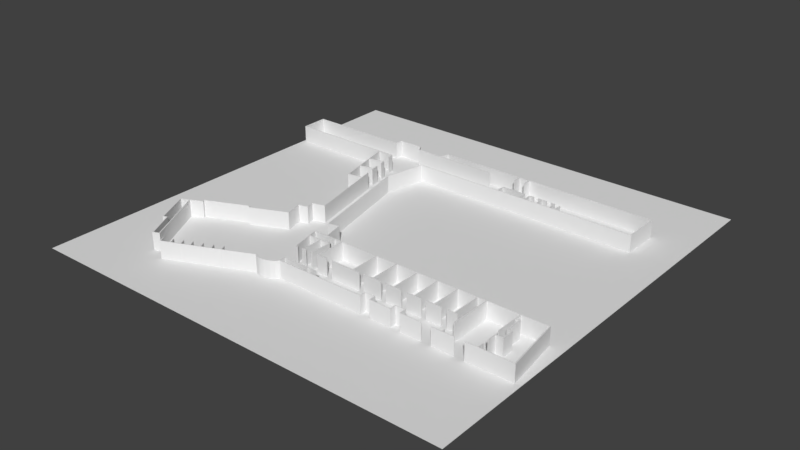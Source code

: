 # Source: DenverTernimalFloorPlan_standardized.blend  (saved by Blender 2.79.0; exported with 4.5.12 LTS)
import bpy
from mathutils import Matrix  # noqa: F401  (used for matrix-valued properties, if any)

bpy.ops.wm.read_factory_settings(use_empty=True)
scene = bpy.context.scene
scene.name = 'Scene'

# ---- collections
col_collection_1 = bpy.data.collections.new('Collection 1'); scene.collection.children.link(col_collection_1)

# ---- world
world_world = bpy.data.worlds.new('World'); scene.world = world_world
world_world.color = (0.05088, 0.05088, 0.05088)
world_world.use_sun_shadow = False
world_world.sun_shadow_jitter_overblur = 0.0
world_world.cycles.sampling_method = 'MANUAL'

# ---- meshes
me_cube = bpy.data.meshes.new('Cube')
me_cube.from_pydata([(-100.0, -100.0, -0.04), (-100.0, -100.0, 0.0), (-100.0, 100.0, -0.04), (-100.0, 100.0, 0.0), (100.0, -100.0, -0.04), (100.0, -100.0, 0.0), (100.0, 100.0, -0.04), (100.0, 100.0, 0.0)], [], [(0, 1, 3, 2), (2, 3, 7, 6), (6, 7, 5, 4), (4, 5, 1, 0), (2, 6, 4, 0), (7, 3, 1, 5)])
me_cube.use_remesh_preserve_volume = False
me_cube.use_remesh_preserve_attributes = False
me_cube.use_mirror_vertex_groups = False
me_cube.update()
me_plane = bpy.data.meshes.new('Plane')
me_plane.from_pydata([(4.48, -58.16, 2.682e-06), (4.832, -58.16, 2.682e-06), (4.48, -57.87, 2.682e-06), (4.832, -57.87, 2.682e-06), (4.48, -55.23, 2.682e-06), (4.832, -55.23, 2.682e-06), (4.48, -54.96, 2.682e-06), (4.832, -54.96, 2.682e-06), (14.5, -58.16, 2.682e-06), (14.5, -57.87, 2.682e-06), (14.77, -58.16, 2.682e-06), (14.77, -57.87, 2.682e-06), (19.07, -58.16, 2.682e-06), (19.07, -57.87, 2.682e-06), (19.37, -58.16, 2.682e-06), (19.37, -57.87, 2.682e-06), (29.4, -58.16, 2.682e-06), (29.4, -57.87, 2.682e-06), (29.69, -58.16, 2.682e-06), (29.69, -57.87, 2.682e-06), (29.4, -55.15, 2.682e-06), (29.69, -55.15, 2.682e-06), (29.4, -54.92, 2.682e-06), (29.69, -54.92, 2.682e-06), (33.96, -55.15, 2.682e-06), (33.96, -54.92, 2.682e-06), (34.25, -55.15, 2.682e-06), (34.25, -54.92, 2.682e-06), (33.96, -57.84, 2.682e-06), (34.25, -57.84, 2.682e-06), (33.98, -58.08, 2.682e-06), (34.27, -58.08, 2.682e-06), (43.66, -57.84, 2.682e-06), (43.66, -58.08, 2.682e-06), (43.95, -57.84, 2.682e-06), (43.95, -58.08, 2.682e-06), (43.66, -55.14, 2.682e-06), (43.95, -55.14, 2.682e-06), (43.66, -54.91, 2.682e-06), (43.95, -54.91, 2.682e-06), (48.16, -55.14, 2.682e-06), (48.16, -54.91, 2.682e-06), (48.42, -55.14, 2.682e-06), (48.42, -54.91, 2.682e-06), (48.16, -57.87, 2.682e-06), (48.42, -57.87, 2.682e-06), (48.16, -58.11, 2.682e-06), (48.42, -58.11, 2.682e-06), (57.62, -57.87, 2.682e-06), (57.62, -58.11, 2.682e-06), (57.94, -57.87, 2.682e-06), (57.94, -58.11, 2.682e-06), (62.28, -57.87, 2.682e-06), (62.28, -58.11, 2.682e-06), (62.52, -57.87, 2.682e-06), (62.52, -58.11, 2.682e-06), (66.67, -57.87, 2.682e-06), (66.67, -58.11, 2.682e-06), (67.02, -57.87, 2.682e-06), (67.02, -58.11, 2.682e-06), (72.04, -57.87, 2.682e-06), (72.04, -58.11, 2.682e-06), (72.36, -57.87, 2.682e-06), (72.36, -58.11, 2.682e-06), (76.73, -57.87, 2.682e-06), (76.73, -58.11, 2.682e-06), (77.02, -57.87, 2.682e-06), (77.02, -58.11, 2.682e-06), (82.02, -57.87, 2.682e-06), (82.02, -58.11, 2.682e-06), (82.33, -57.87, 2.682e-06), (82.33, -58.11, 2.682e-06), (97.22, -57.87, 2.682e-06), (97.27, -58.11, 2.682e-06), (97.27, -58.11, 2.682e-06), (97.54, -57.87, 2.682e-06), (97.59, -58.11, 2.682e-06), (93.59, -31.76, 2.682e-06), (93.91, -31.76, 2.682e-06), (93.55, -31.5, 2.682e-06), (93.87, -31.5, 2.682e-06), (81.78, -31.76, 2.682e-06), (81.78, -31.5, 2.682e-06), (81.48, -31.76, 2.682e-06), (81.49, -31.5, 2.682e-06), (67.05, -31.76, 2.682e-06), (67.06, -31.5, 2.682e-06), (66.67, -31.76, 2.682e-06), (66.68, -31.5, 2.682e-06), (63.02, -31.76, 2.682e-06), (63.03, -31.5, 2.682e-06), (62.72, -31.76, 2.682e-06), (62.72, -31.5, 2.682e-06), (54.08, -31.76, 2.682e-06), (54.09, -31.5, 2.682e-06), (53.72, -31.76, 2.682e-06), (53.73, -31.5, 2.682e-06), (44.83, -31.76, 2.682e-06), (44.84, -31.5, 2.682e-06), (44.45, -31.76, 2.682e-06), (44.46, -31.5, 2.682e-06), (35.05, -31.76, 2.682e-06), (35.05, -31.5, 2.682e-06), (34.69, -31.76, 2.682e-06), (34.7, -31.5, 2.682e-06), (24.95, -31.76, 2.682e-06), (24.95, -31.5, 2.682e-06), (24.56, -31.76, 2.682e-06), (24.57, -31.5, 2.682e-06), (14.91, -31.76, 2.682e-06), (14.91, -31.5, 2.682e-06), (14.52, -31.76, 2.682e-06), (14.53, -31.5, 2.682e-06), (-3.005, -31.76, 2.682e-06), (-2.998, -31.5, 2.682e-06), (-3.379, -31.76, 2.682e-06), (-3.372, -31.5, 2.682e-06), (-7.014, -31.76, 2.682e-06), (-7.007, -31.5, 2.682e-06), (-7.38, -31.76, 2.682e-06), (-7.372, -31.5, 2.682e-06), (-17.7, -31.76, 2.682e-06), (-17.77, -31.5, 2.682e-06), (-17.96, -31.76, 2.682e-06), (-18.03, -31.51, 2.682e-06), (-14.84, -45.48, 2.682e-06), (-15.1, -45.49, 2.682e-06), (-14.8, -45.66, 2.682e-06), (-15.05, -45.66, 2.682e-06), (-10.92, -45.48, 2.682e-06), (-10.92, -45.66, 2.682e-06), (-10.61, -45.48, 2.682e-06), (-10.6, -45.66, 2.682e-06), (-6.437, -45.48, 2.682e-06), (-6.429, -45.66, 2.682e-06), (-6.124, -45.48, 2.682e-06), (-6.115, -45.66, 2.682e-06), (-6.437, -36.02, 2.682e-06), (-6.124, -36.02, 2.682e-06), (-6.437, -35.72, 2.682e-06), (-6.124, -35.72, 2.682e-06), (-7.039, -36.02, 2.682e-06), (-7.039, -35.72, 2.682e-06), (-7.322, -36.02, 2.682e-06), (-7.322, -35.72, 2.682e-06), (-16.8, -36.03, 2.682e-06), (-16.86, -35.73, 2.682e-06), (-17.13, -35.75, 2.682e-06), (-7.322, -34.63, 2.682e-06), (-17.06, -36.05, 2.682e-06), (-7.039, -34.63, 2.682e-06), (-7.014, -33.17, 2.682e-06), (-7.38, -33.17, 2.682e-06), (-11.24, -35.72, 2.682e-06), (-11.21, -36.02, 2.682e-06), (-10.78, -36.02, 2.682e-06), (-10.8, -35.72, 2.682e-06), (-3.005, -45.39, 2.682e-06), (-3.379, -45.39, 2.682e-06), (-3.005, -45.83, 2.682e-06), (-3.379, -45.83, 2.682e-06), (14.74, -45.39, 2.682e-06), (14.74, -45.83, 2.682e-06), (15.2, -45.39, 2.682e-06), (15.2, -45.83, 2.682e-06), (24.68, -45.39, 2.682e-06), (24.68, -45.83, 2.682e-06), (25.18, -45.39, 2.682e-06), (25.18, -45.83, 2.682e-06), (34.79, -45.39, 2.682e-06), (34.79, -45.83, 2.682e-06), (35.21, -45.39, 2.682e-06), (35.21, -45.83, 2.682e-06), (44.53, -45.39, 2.682e-06), (44.53, -45.83, 2.682e-06), (44.87, -45.39, 2.682e-06), (44.87, -45.83, 2.682e-06), (53.69, -45.39, 2.682e-06), (53.69, -45.83, 2.682e-06), (54.31, -45.39, 2.682e-06), (54.31, -45.83, 2.682e-06), (62.69, -45.39, 2.682e-06), (62.69, -45.83, 2.682e-06), (63.15, -45.39, 2.682e-06), (63.15, -45.83, 2.682e-06), (66.57, -45.39, 2.682e-06), (66.57, -45.83, 2.682e-06), (67.09, -45.39, 2.682e-06), (67.09, -45.83, 2.682e-06), (82.02, -48.01, 2.682e-06), (82.33, -48.01, 2.682e-06), (82.02, -47.58, 2.682e-06), (82.33, -47.58, 2.682e-06), (85.25, -48.01, 2.682e-06), (85.25, -47.58, 2.682e-06), (85.69, -48.01, 2.682e-06), (85.69, -47.58, 2.682e-06), (85.25, -42.85, 2.682e-06), (85.69, -42.85, 2.682e-06), (85.25, -42.52, 2.682e-06), (85.69, -42.52, 2.682e-06), (83.63, -42.85, 2.682e-06), (83.63, -42.52, 2.682e-06), (83.24, -42.85, 2.682e-06), (83.24, -42.52, 2.682e-06), (83.63, -34.91, 2.682e-06), (83.24, -34.91, 2.682e-06), (83.63, -34.59, 2.682e-06), (83.24, -34.59, 2.682e-06), (81.8, -34.91, 2.682e-06), (81.8, -34.59, 2.682e-06), (81.45, -34.91, 2.682e-06), (81.45, -34.59, 2.682e-06), (81.8, -45.33, 2.682e-06), (81.45, -45.33, 2.682e-06), (0.9442, -55.23, 2.682e-06), (0.9442, -54.96, 2.682e-06), (0.5805, -55.23, 2.682e-06), (0.5805, -54.96, 2.682e-06), (-11.36, -55.23, 2.682e-06), (-11.36, -54.96, 2.682e-06), (-11.82, -55.23, 2.682e-06), (-11.82, -54.96, 2.682e-06), (0.9442, -57.83, 2.682e-06), (0.5805, -57.83, 2.682e-06), (0.9442, -58.16, 2.682e-06), (0.5805, -58.16, 2.682e-06), (-11.32, -57.88, 2.682e-06), (-11.78, -57.88, 2.682e-06), (-11.39, -58.19, 2.682e-06), (-11.86, -58.19, 2.682e-06), (-11.71, -58.86, 2.682e-06), (-12.17, -58.86, 2.682e-06), (-12.43, -59.72, 2.682e-06), (-12.69, -59.37, 2.682e-06), (-13.29, -60.27, 2.682e-06), (-13.54, -59.92, 2.682e-06), (-14.16, -60.76, 2.682e-06), (-14.42, -60.41, 2.682e-06), (-15.1, -61.1, 2.682e-06), (-15.36, -60.75, 2.682e-06), (-16.03, -61.36, 2.682e-06), (-16.28, -61.01, 2.682e-06), (-16.86, -61.59, 2.682e-06), (-17.11, -61.16, 2.682e-06), (-17.91, -61.74, 2.682e-06), (-17.93, -61.28, 2.682e-06), (-18.7, -61.75, 2.682e-06), (-18.72, -61.29, 2.682e-06), (-19.38, -61.68, 2.682e-06), (-19.39, -61.21, 2.682e-06), (-20.16, -61.5, 2.682e-06), (-20.17, -61.04, 2.682e-06), (-21.3, -61.08, 2.682e-06), (-21.0, -60.71, 2.682e-06), (-21.88, -60.61, 2.682e-06), (-21.45, -60.35, 2.682e-06), (-22.05, -60.32, 2.682e-06), (-21.68, -60.05, 2.682e-06), (-30.72, -64.62, 2.682e-06), (-30.89, -64.34, 2.682e-06), (-31.1, -64.83, 2.682e-06), (-31.28, -64.54, 2.682e-06), (-34.9, -66.51, 2.682e-06), (-35.08, -66.22, 2.682e-06), (-35.28, -66.63, 2.682e-06), (-35.45, -66.34, 2.682e-06), (-38.8, -68.27, 2.682e-06), (-38.98, -67.99, 2.682e-06), (-39.12, -68.42, 2.682e-06), (-39.29, -68.14, 2.682e-06), (-42.94, -70.13, 2.682e-06), (-43.12, -69.84, 2.682e-06), (-43.29, -70.25, 2.682e-06), (-43.47, -69.97, 2.682e-06), (-46.96, -71.86, 2.682e-06), (-47.14, -71.57, 2.682e-06), (-47.37, -72.02, 2.682e-06), (-47.54, -71.73, 2.682e-06), (-50.75, -73.56, 2.682e-06), (-50.93, -73.28, 2.682e-06), (-51.09, -73.74, 2.682e-06), (-51.27, -73.45, 2.682e-06), (-54.66, -75.26, 2.682e-06), (-54.84, -74.97, 2.682e-06), (-55.08, -75.42, 2.682e-06), (-55.25, -75.13, 2.682e-06), (-58.79, -77.03, 2.682e-06), (-58.96, -76.74, 2.682e-06), (-59.2, -77.2, 2.682e-06), (-59.38, -76.91, 2.682e-06), (-59.97, -74.59, 2.682e-06), (-60.38, -74.77, 2.682e-06), (-60.12, -74.27, 2.682e-06), (-60.53, -74.44, 2.682e-06), (-56.34, -72.9, 2.682e-06), (-56.49, -72.57, 2.682e-06), (-55.97, -72.71, 2.682e-06), (-56.12, -72.39, 2.682e-06), (-52.43, -71.13, 2.682e-06), (-52.58, -70.81, 2.682e-06), (-52.04, -70.93, 2.682e-06), (-52.19, -70.61, 2.682e-06), (-48.66, -69.54, 2.682e-06), (-48.81, -69.21, 2.682e-06), (-48.27, -69.34, 2.682e-06), (-48.42, -69.01, 2.682e-06), (-44.63, -67.78, 2.682e-06), (-44.78, -67.46, 2.682e-06), (-44.21, -67.58, 2.682e-06), (-44.36, -67.26, 2.682e-06), (-40.47, -66.02, 2.682e-06), (-40.62, -65.69, 2.682e-06), (-40.11, -65.82, 2.682e-06), (-40.26, -65.49, 2.682e-06), (-36.5, -64.14, 2.682e-06), (-36.65, -63.81, 2.682e-06), (-36.12, -64.02, 2.682e-06), (-36.27, -63.7, 2.682e-06), (-11.32, -31.5, 2.682e-06), (-11.3, -31.76, 2.682e-06), (-11.55, -31.5, 2.682e-06), (-11.52, -31.76, 2.682e-06), (-13.28, -22.61, 2.682e-06), (-13.51, -22.68, 2.682e-06), (-13.34, -22.33, 2.682e-06), (-13.57, -22.4, 2.682e-06), (-18.12, -23.67, 2.682e-06), (-18.18, -23.38, 2.682e-06), (-18.38, -23.74, 2.682e-06), (-18.44, -23.45, 2.682e-06), (-21.06, -10.34, 2.682e-06), (-21.32, -10.41, 2.682e-06), (-21.13, -10.05, 2.682e-06), (-21.39, -10.12, 2.682e-06), (-29.37, 27.09, 2.682e-06), (-29.63, 27.02, 2.682e-06), (-25.7, 46.08, 2.682e-06), (-25.97, 46.01, 2.682e-06), (-25.65, 46.39, 2.682e-06), (-25.91, 46.32, 2.682e-06), (15.95, 46.14, 2.682e-06), (16.0, 46.44, 2.682e-06), (16.4, 46.14, 2.682e-06), (16.45, 46.44, 2.682e-06), (27.08, 46.15, 2.682e-06), (27.09, 46.45, 2.682e-06), (27.47, 46.15, 2.682e-06), (27.48, 46.45, 2.682e-06), (29.93, 46.15, 2.682e-06), (29.95, 46.45, 2.682e-06), (30.27, 46.15, 2.682e-06), (30.28, 46.45, 2.682e-06), (36.01, 46.15, 2.682e-06), (36.02, 46.45, 2.682e-06), (36.43, 46.15, 2.682e-06), (36.44, 46.45, 2.682e-06), (42.46, 46.15, 2.682e-06), (42.47, 46.45, 2.682e-06), (42.9, 46.15, 2.682e-06), (42.91, 46.45, 2.682e-06), (45.12, 46.15, 2.682e-06), (45.13, 46.45, 2.682e-06), (45.56, 46.15, 2.682e-06), (45.57, 46.45, 2.682e-06), (81.14, 46.15, 2.682e-06), (81.15, 46.45, 2.682e-06), (81.52, 46.15, 2.682e-06), (81.53, 46.45, 2.682e-06), (81.15, 60.77, 2.682e-06), (81.53, 60.77, 2.682e-06), (81.15, 60.99, 2.682e-06), (81.53, 60.99, 2.682e-06), (81.15, 62.26, 2.682e-06), (81.53, 62.26, 2.682e-06), (81.15, 62.53, 2.682e-06), (81.53, 62.53, 2.682e-06), (81.15, 63.36, 2.682e-06), (81.53, 63.36, 2.682e-06), (81.15, 63.63, 2.682e-06), (81.53, 63.63, 2.682e-06), (21.48, 63.36, 2.682e-06), (21.48, 63.63, 2.682e-06), (21.01, 63.36, 2.682e-06), (21.01, 63.63, 2.682e-06), (16.42, 63.36, 2.682e-06), (16.42, 63.63, 2.682e-06), (15.89, 63.36, 2.682e-06), (15.89, 63.63, 2.682e-06), (-23.6, 63.36, 2.682e-06), (-23.55, 63.63, 2.682e-06), (21.48, 59.36, 2.682e-06), (21.01, 59.36, 2.682e-06), (16.42, 59.27, 2.682e-06), (15.89, 59.27, 2.682e-06), (-23.99, 63.33, 2.682e-06), (-23.93, 63.6, 2.682e-06), (-25.03, 59.44, 2.682e-06), (-25.42, 59.4, 2.682e-06), (-25.03, 59.16, 2.682e-06), (-25.42, 59.12, 2.682e-06), (2.874, 59.44, 2.682e-06), (2.874, 59.16, 2.682e-06), (-37.56, 59.4, 2.682e-06), (-37.41, 59.12, 2.682e-06), (-37.85, 59.4, 2.682e-06), (-37.68, 59.12, 2.682e-06), (-39.05, 62.06, 2.682e-06), (-39.34, 62.06, 2.682e-06), (-39.18, 62.25, 2.682e-06), (-39.47, 62.25, 2.682e-06), (-50.4, 62.06, 2.682e-06), (-50.35, 62.25, 2.682e-06), (-50.66, 62.06, 2.682e-06), (-50.62, 62.25, 2.682e-06), (-50.91, 58.66, 2.682e-06), (-51.18, 58.66, 2.682e-06), (-50.91, 58.46, 2.682e-06), (-51.18, 58.46, 2.682e-06), (-98.34, 58.66, 2.682e-06), (-98.34, 58.46, 2.682e-06), (-98.75, 58.66, 2.682e-06), (-98.75, 58.46, 2.682e-06), (-98.34, 46.33, 2.682e-06), (-98.75, 46.33, 2.682e-06), (-98.34, 45.99, 2.682e-06), (-98.75, 45.99, 2.682e-06), (-51.02, 46.33, 2.682e-06), (-50.95, 45.99, 2.682e-06), (-50.71, 46.33, 2.682e-06), (-50.63, 45.99, 2.682e-06), (-43.61, 46.33, 2.682e-06), (-43.53, 45.99, 2.682e-06), (-43.24, 46.33, 2.682e-06), (-43.16, 45.99, 2.682e-06), (-42.83, 42.86, 2.682e-06), (-42.46, 42.86, 2.682e-06), (-48.96, 36.65, 2.682e-06), (-48.65, 36.65, 2.682e-06), (-48.85, 36.28, 2.682e-06), (-48.54, 36.28, 2.682e-06), (-47.03, 28.01, 2.682e-06), (-46.72, 28.14, 2.682e-06), (-46.96, 27.69, 2.682e-06), (-46.64, 27.81, 2.682e-06), (-44.73, 17.77, 2.682e-06), (-44.42, 17.9, 2.682e-06), (-44.61, 17.43, 2.682e-06), (-44.3, 17.56, 2.682e-06), (-37.89, 19.31, 2.682e-06), (-37.76, 18.97, 2.682e-06), (-37.56, 19.42, 2.682e-06), (-37.44, 19.07, 2.682e-06), (-38.97, 24.22, 2.682e-06), (-38.65, 24.33, 2.682e-06), (-40.22, 29.71, 2.682e-06), (-40.14, 29.38, 2.682e-06), (-39.77, 29.8, 2.682e-06), (-39.69, 29.47, 2.682e-06), (-39.78, 27.72, 2.682e-06), (-39.33, 27.81, 2.682e-06), (-40.76, 32.33, 2.682e-06), (-40.31, 32.42, 2.682e-06), (-41.89, 38.37, 2.682e-06), (-41.79, 38.0, 2.682e-06), (-41.44, 38.49, 2.682e-06), (-41.33, 38.13, 2.682e-06), (-41.23, 35.51, 2.682e-06), (-40.78, 35.63, 2.682e-06), (16.0, 50.15, 2.682e-06), (16.45, 50.15, 2.682e-06), (16.0, 50.81, 2.682e-06), (16.45, 50.81, 2.682e-06), (27.12, 50.15, 2.682e-06), (27.12, 50.81, 2.682e-06), (27.62, 50.15, 2.682e-06), (27.62, 50.81, 2.682e-06), (29.92, 50.29, 2.682e-06), (30.26, 50.29, 2.682e-06), (29.92, 50.77, 2.682e-06), (30.26, 50.77, 2.682e-06), (35.98, 50.29, 2.682e-06), (35.98, 50.77, 2.682e-06), (36.52, 50.29, 2.682e-06), (36.52, 50.77, 2.682e-06), (42.35, 50.29, 2.682e-06), (42.35, 50.77, 2.682e-06), (42.82, 50.29, 2.682e-06), (42.82, 50.77, 2.682e-06), (45.13, 50.31, 2.682e-06), (45.57, 50.31, 2.682e-06), (-31.03, -12.26, 2.682e-06), (-30.7, -12.16, 2.682e-06), (-30.9, -12.68, 2.682e-06), (-30.58, -12.57, 2.682e-06), (-36.52, -13.61, 2.682e-06), (-36.39, -14.02, 2.682e-06), (-36.91, -13.68, 2.682e-06), (-36.78, -14.09, 2.682e-06), (-35.5, -17.52, 2.682e-06), (-35.89, -17.59, 2.682e-06), (-35.38, -17.84, 2.682e-06), (-35.77, -17.92, 2.682e-06), (-39.65, -18.58, 2.682e-06), (-39.53, -18.91, 2.682e-06), (-39.99, -18.66, 2.682e-06), (-39.87, -18.98, 2.682e-06), (-37.93, -26.53, 2.682e-06), (-38.23, -26.72, 2.682e-06), (-37.86, -26.79, 2.682e-06), (-38.14, -26.97, 2.682e-06), (-54.11, -33.77, 2.682e-06), (-54.01, -33.98, 2.682e-06), (-54.29, -33.89, 2.682e-06), (-54.21, -34.07, 2.682e-06), (-54.59, -32.8, 2.682e-06), (-54.77, -32.92, 2.682e-06), (-54.68, -32.65, 2.682e-06), (-54.86, -32.77, 2.682e-06), (-73.75, -41.35, 2.682e-06), (-73.84, -41.2, 2.682e-06), (-73.96, -41.44, 2.682e-06), (-74.05, -41.29, 2.682e-06), (-73.18, -42.3, 2.682e-06), (-73.39, -42.39, 2.682e-06), (-73.1, -42.47, 2.682e-06), (-73.31, -42.56, 2.682e-06), (-78.74, -44.77, 2.682e-06), (-78.65, -44.95, 2.682e-06), (-78.99, -44.87, 2.682e-06), (-78.9, -45.05, 2.682e-06), (-82.5, -46.46, 2.682e-06), (-82.41, -46.64, 2.682e-06), (-82.78, -46.6, 2.682e-06), (-82.69, -46.78, 2.682e-06), (-75.0, -62.06, 2.682e-06), (-75.28, -62.2, 2.682e-06), (-74.84, -62.4, 2.682e-06), (-75.11, -62.53, 2.682e-06), (-73.68, -61.55, 2.682e-06), (-73.51, -61.88, 2.682e-06), (-73.3, -61.36, 2.682e-06), (-73.14, -61.69, 2.682e-06), (-67.4, -73.94, 2.682e-06), (-67.03, -73.74, 2.682e-06), (-67.19, -74.33, 2.682e-06), (-66.82, -74.13, 2.682e-06), (-64.77, -72.87, 2.682e-06), (-64.56, -73.26, 2.682e-06), (-64.38, -72.7, 2.682e-06), (-64.17, -73.09, 2.682e-06), (4.48, -58.16, 8.0), (4.832, -58.16, 8.0), (4.48, -57.87, 8.0), (4.832, -57.87, 8.0), (4.48, -55.23, 8.0), (4.832, -55.23, 8.0), (4.48, -54.96, 8.0), (4.832, -54.96, 8.0), (14.5, -58.16, 8.0), (14.5, -57.87, 8.0), (14.77, -58.16, 8.0), (14.77, -57.87, 8.0), (19.07, -58.16, 8.0), (19.07, -57.87, 8.0), (19.37, -58.16, 8.0), (19.37, -57.87, 8.0), (29.4, -58.16, 8.0), (29.4, -57.87, 8.0), (29.69, -58.16, 8.0), (29.69, -57.87, 8.0), (29.4, -55.15, 8.0), (29.69, -55.15, 8.0), (29.4, -54.92, 8.0), (29.69, -54.92, 8.0), (33.96, -55.15, 8.0), (33.96, -54.92, 8.0), (34.25, -55.15, 8.0), (34.25, -54.92, 8.0), (33.96, -57.84, 8.0), (34.25, -57.84, 8.0), (33.98, -58.08, 8.0), (34.27, -58.08, 8.0), (43.66, -57.84, 8.0), (43.66, -58.08, 8.0), (43.95, -57.84, 8.0), (43.95, -58.08, 8.0), (43.66, -55.14, 8.0), (43.95, -55.14, 8.0), (43.66, -54.91, 8.0), (43.95, -54.91, 8.0), (48.16, -55.14, 8.0), (48.16, -54.91, 8.0), (48.42, -55.14, 8.0), (48.42, -54.91, 8.0), (48.16, -57.87, 8.0), (48.42, -57.87, 8.0), (48.16, -58.11, 8.0), (48.42, -58.11, 8.0), (57.62, -57.87, 8.0), (57.62, -58.11, 8.0), (57.94, -57.87, 8.0), (57.94, -58.11, 8.0), (62.28, -57.87, 8.0), (62.28, -58.11, 8.0), (62.52, -57.87, 8.0), (62.52, -58.11, 8.0), (66.67, -57.87, 8.0), (66.67, -58.11, 8.0), (67.02, -57.87, 8.0), (67.02, -58.11, 8.0), (72.04, -57.87, 8.0), (72.04, -58.11, 8.0), (72.36, -57.87, 8.0), (72.36, -58.11, 8.0), (76.73, -57.87, 8.0), (76.73, -58.11, 8.0), (77.02, -57.87, 8.0), (77.02, -58.11, 8.0), (82.02, -57.87, 8.0), (82.02, -58.11, 8.0), (82.33, -57.87, 8.0), (82.33, -58.11, 8.0), (97.22, -57.87, 8.0), (97.27, -58.11, 8.0), (97.27, -58.11, 8.0), (97.54, -57.87, 8.0), (97.59, -58.11, 8.0), (93.59, -31.76, 8.0), (93.91, -31.76, 8.0), (93.55, -31.5, 8.0), (93.87, -31.5, 8.0), (81.78, -31.76, 8.0), (81.78, -31.5, 8.0), (81.48, -31.76, 8.0), (81.49, -31.5, 8.0), (67.05, -31.76, 8.0), (67.06, -31.5, 8.0), (66.67, -31.76, 8.0), (66.68, -31.5, 8.0), (63.02, -31.76, 8.0), (63.03, -31.5, 8.0), (62.72, -31.76, 8.0), (62.72, -31.5, 8.0), (54.08, -31.76, 8.0), (54.09, -31.5, 8.0), (53.72, -31.76, 8.0), (53.73, -31.5, 8.0), (44.83, -31.76, 8.0), (44.84, -31.5, 8.0), (44.45, -31.76, 8.0), (44.46, -31.5, 8.0), (35.05, -31.76, 8.0), (35.05, -31.5, 8.0), (34.69, -31.76, 8.0), (34.7, -31.5, 8.0), (24.95, -31.76, 8.0), (24.95, -31.5, 8.0), (24.56, -31.76, 8.0), (24.57, -31.5, 8.0), (14.91, -31.76, 8.0), (14.91, -31.5, 8.0), (14.52, -31.76, 8.0), (14.53, -31.5, 8.0), (-3.005, -31.76, 8.0), (-2.998, -31.5, 8.0), (-3.379, -31.76, 8.0), (-3.372, -31.5, 8.0), (-7.014, -31.76, 8.0), (-7.007, -31.5, 8.0), (-7.38, -31.76, 8.0), (-7.372, -31.5, 8.0), (-17.7, -31.76, 8.0), (-17.77, -31.5, 8.0), (-17.96, -31.76, 8.0), (-18.03, -31.51, 8.0), (-14.84, -45.48, 8.0), (-15.1, -45.49, 8.0), (-14.8, -45.66, 8.0), (-15.05, -45.66, 8.0), (-10.92, -45.48, 8.0), (-10.92, -45.66, 8.0), (-10.61, -45.48, 8.0), (-10.6, -45.66, 8.0), (-6.437, -45.48, 8.0), (-6.429, -45.66, 8.0), (-6.124, -45.48, 8.0), (-6.115, -45.66, 8.0), (-6.437, -36.02, 8.0), (-6.124, -36.02, 8.0), (-6.437, -35.72, 8.0), (-6.124, -35.72, 8.0), (-7.039, -36.02, 8.0), (-7.039, -35.72, 8.0), (-7.322, -36.02, 8.0), (-7.322, -35.72, 8.0), (-16.8, -36.03, 8.0), (-16.86, -35.73, 8.0), (-17.13, -35.75, 8.0), (-7.322, -34.63, 8.0), (-17.06, -36.05, 8.0), (-7.039, -34.63, 8.0), (-7.014, -33.17, 8.0), (-7.38, -33.17, 8.0), (-11.24, -35.72, 8.0), (-11.21, -36.02, 8.0), (-10.78, -36.02, 8.0), (-10.8, -35.72, 8.0), (-3.005, -45.39, 8.0), (-3.379, -45.39, 8.0), (-3.005, -45.83, 8.0), (-3.379, -45.83, 8.0), (14.74, -45.39, 8.0), (14.74, -45.83, 8.0), (15.2, -45.39, 8.0), (15.2, -45.83, 8.0), (24.68, -45.39, 8.0), (24.68, -45.83, 8.0), (25.18, -45.39, 8.0), (25.18, -45.83, 8.0), (34.79, -45.39, 8.0), (34.79, -45.83, 8.0), (35.21, -45.39, 8.0), (35.21, -45.83, 8.0), (44.53, -45.39, 8.0), (44.53, -45.83, 8.0), (44.87, -45.39, 8.0), (44.87, -45.83, 8.0), (53.69, -45.39, 8.0), (53.69, -45.83, 8.0), (54.31, -45.39, 8.0), (54.31, -45.83, 8.0), (62.69, -45.39, 8.0), (62.69, -45.83, 8.0), (63.15, -45.39, 8.0), (63.15, -45.83, 8.0), (66.57, -45.39, 8.0), (66.57, -45.83, 8.0), (67.09, -45.39, 8.0), (67.09, -45.83, 8.0), (82.02, -48.01, 8.0), (82.33, -48.01, 8.0), (82.02, -47.58, 8.0), (82.33, -47.58, 8.0), (85.25, -48.01, 8.0), (85.25, -47.58, 8.0), (85.69, -48.01, 8.0), (85.69, -47.58, 8.0), (85.25, -42.85, 8.0), (85.69, -42.85, 8.0), (85.25, -42.52, 8.0), (85.69, -42.52, 8.0), (83.63, -42.85, 8.0), (83.63, -42.52, 8.0), (83.24, -42.85, 8.0), (83.24, -42.52, 8.0), (83.63, -34.91, 8.0), (83.24, -34.91, 8.0), (83.63, -34.59, 8.0), (83.24, -34.59, 8.0), (81.8, -34.91, 8.0), (81.8, -34.59, 8.0), (81.45, -34.91, 8.0), (81.45, -34.59, 8.0), (81.8, -45.33, 8.0), (81.45, -45.33, 8.0), (0.9442, -55.23, 8.0), (0.9442, -54.96, 8.0), (0.5805, -55.23, 8.0), (0.5805, -54.96, 8.0), (-11.36, -55.23, 8.0), (-11.36, -54.96, 8.0), (-11.82, -55.23, 8.0), (-11.82, -54.96, 8.0), (0.9442, -57.83, 8.0), (0.5805, -57.83, 8.0), (0.9442, -58.16, 8.0), (0.5805, -58.16, 8.0), (-11.32, -57.88, 8.0), (-11.78, -57.88, 8.0), (-11.39, -58.19, 8.0), (-11.86, -58.19, 8.0), (-11.71, -58.86, 8.0), (-12.17, -58.86, 8.0), (-12.43, -59.72, 8.0), (-12.69, -59.37, 8.0), (-13.29, -60.27, 8.0), (-13.54, -59.92, 8.0), (-14.16, -60.76, 8.0), (-14.42, -60.41, 8.0), (-15.1, -61.1, 8.0), (-15.36, -60.75, 8.0), (-16.03, -61.36, 8.0), (-16.28, -61.01, 8.0), (-16.86, -61.59, 8.0), (-17.11, -61.16, 8.0), (-17.91, -61.74, 8.0), (-17.93, -61.28, 8.0), (-18.7, -61.75, 8.0), (-18.72, -61.29, 8.0), (-19.38, -61.68, 8.0), (-19.39, -61.21, 8.0), (-20.16, -61.5, 8.0), (-20.17, -61.04, 8.0), (-21.3, -61.08, 8.0), (-21.0, -60.71, 8.0), (-21.88, -60.61, 8.0), (-21.45, -60.35, 8.0), (-22.05, -60.32, 8.0), (-21.68, -60.05, 8.0), (-30.72, -64.62, 8.0), (-30.89, -64.34, 8.0), (-31.1, -64.83, 8.0), (-31.28, -64.54, 8.0), (-34.9, -66.51, 8.0), (-35.08, -66.22, 8.0), (-35.28, -66.63, 8.0), (-35.45, -66.34, 8.0), (-38.8, -68.27, 8.0), (-38.98, -67.99, 8.0), (-39.12, -68.42, 8.0), (-39.29, -68.14, 8.0), (-42.94, -70.13, 8.0), (-43.12, -69.84, 8.0), (-43.29, -70.25, 8.0), (-43.47, -69.97, 8.0), (-46.96, -71.86, 8.0), (-47.14, -71.57, 8.0), (-47.37, -72.02, 8.0), (-47.54, -71.73, 8.0), (-50.75, -73.56, 8.0), (-50.93, -73.28, 8.0), (-51.09, -73.74, 8.0), (-51.27, -73.45, 8.0), (-54.66, -75.26, 8.0), (-54.84, -74.97, 8.0), (-55.08, -75.42, 8.0), (-55.25, -75.13, 8.0), (-58.79, -77.03, 8.0), (-58.96, -76.74, 8.0), (-59.2, -77.2, 8.0), (-59.38, -76.91, 8.0), (-59.97, -74.59, 8.0), (-60.38, -74.77, 8.0), (-60.12, -74.27, 8.0), (-60.53, -74.44, 8.0), (-56.34, -72.9, 8.0), (-56.49, -72.57, 8.0), (-55.97, -72.71, 8.0), (-56.12, -72.39, 8.0), (-52.43, -71.13, 8.0), (-52.58, -70.81, 8.0), (-52.04, -70.93, 8.0), (-52.19, -70.61, 8.0), (-48.66, -69.54, 8.0), (-48.81, -69.21, 8.0), (-48.27, -69.34, 8.0), (-48.42, -69.01, 8.0), (-44.63, -67.78, 8.0), (-44.78, -67.46, 8.0), (-44.21, -67.58, 8.0), (-44.36, -67.26, 8.0), (-40.47, -66.02, 8.0), (-40.62, -65.69, 8.0), (-40.11, -65.82, 8.0), (-40.26, -65.49, 8.0), (-36.5, -64.14, 8.0), (-36.65, -63.81, 8.0), (-36.12, -64.02, 8.0), (-36.27, -63.7, 8.0), (-11.32, -31.5, 8.0), (-11.3, -31.76, 8.0), (-11.55, -31.5, 8.0), (-11.52, -31.76, 8.0), (-13.28, -22.61, 8.0), (-13.51, -22.68, 8.0), (-13.34, -22.33, 8.0), (-13.57, -22.4, 8.0), (-18.12, -23.67, 8.0), (-18.18, -23.38, 8.0), (-18.38, -23.74, 8.0), (-18.44, -23.45, 8.0), (-21.06, -10.34, 8.0), (-21.32, -10.41, 8.0), (-21.13, -10.05, 8.0), (-21.39, -10.12, 8.0), (-29.37, 27.09, 8.0), (-29.63, 27.02, 8.0), (-25.7, 46.08, 8.0), (-25.97, 46.01, 8.0), (-25.65, 46.39, 8.0), (-25.91, 46.32, 8.0), (15.95, 46.14, 8.0), (16.0, 46.44, 8.0), (16.4, 46.14, 8.0), (16.45, 46.44, 8.0), (27.08, 46.15, 8.0), (27.09, 46.45, 8.0), (27.47, 46.15, 8.0), (27.48, 46.45, 8.0), (29.93, 46.15, 8.0), (29.95, 46.45, 8.0), (30.27, 46.15, 8.0), (30.28, 46.45, 8.0), (36.01, 46.15, 8.0), (36.02, 46.45, 8.0), (36.43, 46.15, 8.0), (36.44, 46.45, 8.0), (42.46, 46.15, 8.0), (42.47, 46.45, 8.0), (42.9, 46.15, 8.0), (42.91, 46.45, 8.0), (45.12, 46.15, 8.0), (45.13, 46.45, 8.0), (45.56, 46.15, 8.0), (45.57, 46.45, 8.0), (81.14, 46.15, 8.0), (81.15, 46.45, 8.0), (81.52, 46.15, 8.0), (81.53, 46.45, 8.0), (81.15, 60.77, 8.0), (81.53, 60.77, 8.0), (81.15, 60.99, 8.0), (81.53, 60.99, 8.0), (81.15, 62.26, 8.0), (81.53, 62.26, 8.0), (81.15, 62.53, 8.0), (81.53, 62.53, 8.0), (81.15, 63.36, 8.0), (81.53, 63.36, 8.0), (81.15, 63.63, 8.0), (81.53, 63.63, 8.0), (21.48, 63.36, 8.0), (21.48, 63.63, 8.0), (21.01, 63.36, 8.0), (21.01, 63.63, 8.0), (16.42, 63.36, 8.0), (16.42, 63.63, 8.0), (15.89, 63.36, 8.0), (15.89, 63.63, 8.0), (-23.6, 63.36, 8.0), (-23.55, 63.63, 8.0), (21.48, 59.36, 8.0), (21.01, 59.36, 8.0), (16.42, 59.27, 8.0), (15.89, 59.27, 8.0), (-23.99, 63.33, 8.0), (-23.93, 63.6, 8.0), (-25.03, 59.44, 8.0), (-25.42, 59.4, 8.0), (-25.03, 59.16, 8.0), (-25.42, 59.12, 8.0), (2.874, 59.44, 8.0), (2.874, 59.16, 8.0), (-37.56, 59.4, 8.0), (-37.41, 59.12, 8.0), (-37.85, 59.4, 8.0), (-37.68, 59.12, 8.0), (-39.05, 62.06, 8.0), (-39.34, 62.06, 8.0), (-39.18, 62.25, 8.0), (-39.47, 62.25, 8.0), (-50.4, 62.06, 8.0), (-50.35, 62.25, 8.0), (-50.66, 62.06, 8.0), (-50.62, 62.25, 8.0), (-50.91, 58.66, 8.0), (-51.18, 58.66, 8.0), (-50.91, 58.46, 8.0), (-51.18, 58.46, 8.0), (-98.34, 58.66, 8.0), (-98.34, 58.46, 8.0), (-98.75, 58.66, 8.0), (-98.75, 58.46, 8.0), (-98.34, 46.33, 8.0), (-98.75, 46.33, 8.0), (-98.34, 45.99, 8.0), (-98.75, 45.99, 8.0), (-51.02, 46.33, 8.0), (-50.95, 45.99, 8.0), (-50.71, 46.33, 8.0), (-50.63, 45.99, 8.0), (-43.61, 46.33, 8.0), (-43.53, 45.99, 8.0), (-43.24, 46.33, 8.0), (-43.16, 45.99, 8.0), (-42.83, 42.86, 8.0), (-42.46, 42.86, 8.0), (-48.96, 36.65, 8.0), (-48.65, 36.65, 8.0), (-48.85, 36.28, 8.0), (-48.54, 36.28, 8.0), (-47.03, 28.01, 8.0), (-46.72, 28.14, 8.0), (-46.96, 27.69, 8.0), (-46.64, 27.81, 8.0), (-44.73, 17.77, 8.0), (-44.42, 17.9, 8.0), (-44.61, 17.43, 8.0), (-44.3, 17.56, 8.0), (-37.89, 19.31, 8.0), (-37.76, 18.97, 8.0), (-37.56, 19.42, 8.0), (-37.44, 19.07, 8.0), (-38.97, 24.22, 8.0), (-38.65, 24.33, 8.0), (-40.22, 29.71, 8.0), (-40.14, 29.38, 8.0), (-39.77, 29.8, 8.0), (-39.69, 29.47, 8.0), (-39.78, 27.72, 8.0), (-39.33, 27.81, 8.0), (-40.76, 32.33, 8.0), (-40.31, 32.42, 8.0), (-41.89, 38.37, 8.0), (-41.79, 38.0, 8.0), (-41.44, 38.49, 8.0), (-41.33, 38.13, 8.0), (-41.23, 35.51, 8.0), (-40.78, 35.63, 8.0), (16.0, 50.15, 8.0), (16.45, 50.15, 8.0), (16.0, 50.81, 8.0), (16.45, 50.81, 8.0), (27.12, 50.15, 8.0), (27.12, 50.81, 8.0), (27.62, 50.15, 8.0), (27.62, 50.81, 8.0), (29.92, 50.29, 8.0), (30.26, 50.29, 8.0), (29.92, 50.77, 8.0), (30.26, 50.77, 8.0), (35.98, 50.29, 8.0), (35.98, 50.77, 8.0), (36.52, 50.29, 8.0), (36.52, 50.77, 8.0), (42.35, 50.29, 8.0), (42.35, 50.77, 8.0), (42.82, 50.29, 8.0), (42.82, 50.77, 8.0), (45.13, 50.31, 8.0), (45.57, 50.31, 8.0), (-31.03, -12.26, 8.0), (-30.7, -12.16, 8.0), (-30.9, -12.68, 8.0), (-30.58, -12.57, 8.0), (-36.52, -13.61, 8.0), (-36.39, -14.02, 8.0), (-36.91, -13.68, 8.0), (-36.78, -14.09, 8.0), (-35.5, -17.52, 8.0), (-35.89, -17.59, 8.0), (-35.38, -17.84, 8.0), (-35.77, -17.92, 8.0), (-39.65, -18.58, 8.0), (-39.53, -18.91, 8.0), (-39.99, -18.66, 8.0), (-39.87, -18.98, 8.0), (-37.93, -26.53, 8.0), (-38.23, -26.72, 8.0), (-37.86, -26.79, 8.0), (-38.14, -26.97, 8.0), (-54.11, -33.77, 8.0), (-54.01, -33.98, 8.0), (-54.29, -33.89, 8.0), (-54.21, -34.07, 8.0), (-54.59, -32.8, 8.0), (-54.77, -32.92, 8.0), (-54.68, -32.65, 8.0), (-54.86, -32.77, 8.0), (-73.75, -41.35, 8.0), (-73.84, -41.2, 8.0), (-73.96, -41.44, 8.0), (-74.05, -41.29, 8.0), (-73.18, -42.3, 8.0), (-73.39, -42.39, 8.0), (-73.1, -42.47, 8.0), (-73.31, -42.56, 8.0), (-78.74, -44.77, 8.0), (-78.65, -44.95, 8.0), (-78.99, -44.87, 8.0), (-78.9, -45.05, 8.0), (-82.5, -46.46, 8.0), (-82.41, -46.64, 8.0), (-82.78, -46.6, 8.0), (-82.69, -46.78, 8.0), (-75.0, -62.06, 8.0), (-75.28, -62.2, 8.0), (-74.84, -62.4, 8.0), (-75.11, -62.53, 8.0), (-73.68, -61.55, 8.0), (-73.51, -61.88, 8.0), (-73.3, -61.36, 8.0), (-73.14, -61.69, 8.0), (-67.4, -73.94, 8.0), (-67.03, -73.74, 8.0), (-67.19, -74.33, 8.0), (-66.82, -74.13, 8.0), (-64.77, -72.87, 8.0), (-64.56, -73.26, 8.0), (-64.38, -72.7, 8.0), (-64.17, -73.09, 8.0), (-13.94, -45.66, 2.682e-06), (-13.98, -45.48, 2.682e-06), (-13.94, -45.66, 8.0), (-13.98, -45.48, 8.0), (-11.79, -45.66, 2.682e-06), (-11.79, -45.66, 8.0), (-11.8, -45.48, 2.682e-06), (-11.8, -45.48, 8.0), (-9.521, -45.66, 2.682e-06), (-9.529, -45.48, 2.682e-06), (-9.521, -45.66, 8.0), (-9.529, -45.48, 8.0), (-6.87, -45.66, 2.682e-06), (-6.87, -45.66, 8.0), (-6.879, -45.48, 8.0), (-6.879, -45.48, 2.682e-06), (1.491, -45.83, 2.682e-06), (1.491, -45.39, 2.682e-06), (1.491, -45.83, 8.0), (1.491, -45.39, 8.0), (4.264, -45.83, 2.682e-06), (4.264, -45.83, 8.0), (4.264, -45.39, 8.0), (4.264, -45.39, 2.682e-06), (18.22, -45.83, 2.682e-06), (18.22, -45.39, 2.682e-06), (18.22, -45.83, 8.0), (18.22, -45.39, 8.0), (20.44, -45.83, 2.682e-06), (20.44, -45.83, 8.0), (20.44, -45.39, 8.0), (20.44, -45.39, 2.682e-06), (28.97, -45.83, 2.682e-06), (28.97, -45.39, 2.682e-06), (28.97, -45.83, 8.0), (28.97, -45.39, 8.0), (31.41, -45.83, 2.682e-06), (31.41, -45.83, 8.0), (31.41, -45.39, 8.0), (31.41, -45.39, 2.682e-06), (38.69, -45.83, 2.682e-06), (38.69, -45.39, 2.682e-06), (38.69, -45.83, 8.0), (38.69, -45.39, 8.0), (41.25, -45.83, 2.682e-06), (41.25, -45.83, 8.0), (41.25, -45.39, 8.0), (41.25, -45.39, 2.682e-06), (48.15, -45.83, 2.682e-06), (48.15, -45.39, 2.682e-06), (48.15, -45.83, 8.0), (48.15, -45.39, 8.0), (50.33, -45.83, 2.682e-06), (50.33, -45.83, 8.0), (50.33, -45.39, 8.0), (50.33, -45.39, 2.682e-06), (57.37, -45.83, 2.682e-06), (57.37, -45.39, 2.682e-06), (57.37, -45.83, 8.0), (57.37, -45.39, 8.0), (59.85, -45.83, 2.682e-06), (59.85, -45.83, 8.0), (59.85, -45.39, 2.682e-06), (59.85, -45.39, 8.0), (64.48, -45.83, 2.682e-06), (64.48, -45.39, 2.682e-06), (64.48, -45.83, 8.0), (64.48, -45.39, 8.0), (66.12, -45.83, 2.682e-06), (66.12, -45.83, 8.0), (66.12, -45.39, 8.0), (66.12, -45.39, 2.682e-06), (67.06, -50.91, 2.682e-06), (66.61, -50.91, 2.682e-06), (67.06, -50.91, 8.0), (66.61, -50.91, 8.0), (66.65, -56.28, 8.0), (67.03, -56.28, 8.0), (66.65, -56.28, 2.682e-06), (67.03, -56.28, 2.682e-06), (82.33, -54.87, 2.682e-06), (82.02, -54.87, 2.682e-06), (82.33, -54.87, 8.0), (82.02, -54.87, 8.0), (82.33, -52.22, 2.682e-06), (82.33, -52.22, 8.0), (82.02, -52.22, 2.682e-06), (82.02, -52.22, 8.0), (32.34, 50.29, 2.682e-06), (32.34, 50.77, 2.682e-06), (32.34, 50.29, 8.0), (32.34, 50.77, 8.0), (34.37, 50.29, 2.682e-06), (34.37, 50.77, 8.0), (34.37, 50.77, 2.682e-06), (34.37, 50.29, 8.0), (38.78, 50.29, 2.682e-06), (38.78, 50.77, 2.682e-06), (38.78, 50.29, 8.0), (38.78, 50.77, 8.0), (40.85, 50.77, 8.0), (40.85, 50.77, 2.682e-06), (40.85, 50.29, 2.682e-06), (40.85, 50.29, 8.0)], [], [(0, 2, 3, 1), (2, 4, 5, 3), (4, 6, 7, 5), (3, 9, 8, 1), (9, 11, 10, 8), (11, 13, 12, 10), (13, 15, 14, 12), (15, 17, 16, 14), (17, 19, 18, 16), (17, 20, 21, 19), (20, 22, 23, 21), (23, 25, 24, 21), (25, 27, 26, 24), (26, 29, 28, 24), (29, 31, 30, 28), (29, 32, 33, 31), (32, 34, 35, 33), (32, 36, 37, 34), (36, 38, 39, 37), (39, 41, 40, 37), (41, 43, 42, 40), (42, 45, 44, 40), (45, 47, 46, 44), (45, 48, 49, 47), (48, 50, 51, 49), (186, 1175, 1177, 737), (52, 54, 55, 53), (54, 56, 57, 55), (56, 58, 59, 57), (58, 60, 61, 59), (60, 62, 63, 61), (64, 66, 67, 65), (66, 68, 69, 67), (68, 70, 71, 69), (70, 72, 73, 71), (72, 77, 78, 75), (77, 79, 80, 78), (77, 81, 82, 79), (81, 83, 84, 82), (83, 85, 86, 84), (85, 87, 88, 86), (87, 89, 90, 88), (89, 91, 92, 90), (91, 93, 94, 92), (93, 95, 96, 94), (95, 97, 98, 96), (97, 99, 100, 98), (99, 101, 102, 100), (101, 103, 104, 102), (103, 105, 106, 104), (105, 107, 108, 106), (107, 109, 110, 108), (109, 111, 112, 110), (111, 113, 114, 112), (113, 115, 116, 114), (115, 117, 118, 116), (117, 119, 120, 118), (322, 121, 122, 321), (121, 123, 124, 122), (145, 125, 126, 149), (125, 127, 128, 126), (1108, 129, 130, 1106), (129, 131, 132, 130), (1117, 133, 134, 1114), (133, 135, 136, 134), (133, 137, 138, 135), (137, 139, 140, 138), (137, 141, 142, 139), (141, 143, 144, 142), (154, 145, 146, 153), (121, 146, 147, 123), (146, 145, 149, 147), (144, 148, 150, 142), (117, 151, 152, 119), (155, 154, 153, 156), (143, 155, 156, 144), (131, 129, 154, 155), (113, 157, 158, 115), (157, 159, 160, 158), (1125, 161, 162, 1122), (161, 163, 164, 162), (1133, 165, 166, 1130), (165, 167, 168, 166), (1141, 169, 170, 1138), (169, 171, 172, 170), (1149, 173, 174, 1146), (173, 175, 176, 174), (1157, 177, 178, 1154), (177, 179, 180, 178), (1164, 181, 182, 1162), (181, 183, 184, 182), (1173, 185, 186, 1170), (185, 187, 188, 186), (99, 97, 175, 173), (95, 93, 179, 177), (91, 89, 183, 181), (87, 85, 187, 185), (103, 101, 171, 169), (107, 105, 167, 165), (111, 109, 163, 161), (1174, 1175, 186, 188), (1188, 189, 190, 1186), (189, 191, 192, 190), (192, 194, 193, 190), (194, 196, 195, 193), (194, 197, 198, 196), (197, 199, 200, 198), (197, 201, 202, 199), (201, 203, 204, 202), (204, 206, 205, 202), (206, 208, 207, 205), (206, 209, 210, 208), (209, 211, 212, 210), (83, 81, 210, 212), (209, 213, 214, 211), (4, 215, 216, 6), (215, 217, 218, 216), (217, 219, 220, 218), (219, 221, 222, 220), (215, 223, 224, 217), (223, 225, 226, 224), (2, 0, 225, 223), (219, 227, 228, 221), (227, 229, 230, 228), (224, 226, 229, 227), (229, 231, 232, 230), (231, 233, 234, 232), (233, 235, 236, 234), (235, 237, 238, 236), (237, 239, 240, 238), (239, 241, 242, 240), (241, 243, 244, 242), (243, 245, 246, 244), (245, 247, 248, 246), (247, 249, 250, 248), (249, 251, 252, 250), (251, 253, 254, 252), (253, 255, 256, 254), (255, 257, 258, 256), (255, 259, 260, 257), (259, 261, 262, 260), (261, 263, 264, 262), (263, 265, 266, 264), (265, 267, 268, 266), (267, 269, 270, 268), (269, 271, 272, 270), (271, 273, 274, 272), (273, 275, 276, 274), (275, 277, 278, 276), (277, 279, 280, 278), (279, 281, 282, 280), (281, 283, 284, 282), (283, 285, 286, 284), (285, 287, 288, 286), (287, 289, 290, 288), (290, 292, 291, 288), (292, 294, 293, 291), (1035, 1034, 1200, 1201), (296, 298, 297, 295), (1199, 1201, 1200, 1198), (300, 302, 301, 299), (304, 306, 305, 303), (478, 1190, 1192, 1029), (308, 310, 309, 307), (314, 865, 864, 313), (312, 314, 313, 311), (308, 307, 858, 859), (316, 318, 317, 315), (264, 266, 315, 317), (268, 270, 311, 313), (272, 274, 307, 309), (276, 278, 303, 305), (280, 282, 299, 301), (284, 286, 295, 297), (119, 320, 319, 120), (320, 322, 321, 319), (321, 324, 323, 319), (324, 326, 325, 323), (324, 327, 328, 326), (327, 329, 330, 328), (330, 332, 331, 328), (332, 334, 333, 331), (334, 336, 335, 333), (336, 338, 337, 335), (338, 340, 339, 337), (339, 342, 341, 337), (342, 344, 343, 341), (344, 346, 345, 343), (346, 348, 347, 345), (348, 350, 349, 347), (350, 352, 351, 349), (352, 354, 353, 351), (354, 356, 355, 353), (356, 358, 357, 355), (358, 360, 359, 357), (360, 362, 361, 359), (362, 364, 363, 361), (364, 366, 365, 363), (366, 368, 367, 365), (366, 369, 370, 368), (369, 371, 372, 370), (371, 373, 374, 372), (373, 375, 376, 374), (375, 377, 378, 376), (377, 379, 380, 378), (377, 381, 382, 379), (381, 383, 384, 382), (383, 385, 386, 384), (385, 387, 388, 386), (387, 389, 390, 388), (381, 391, 392, 383), (385, 393, 394, 387), (389, 395, 396, 390), (389, 397, 398, 395), (397, 399, 400, 398), (397, 401, 402, 399), (400, 404, 403, 398), (404, 406, 405, 403), (405, 408, 407, 403), (408, 410, 409, 407), (408, 411, 412, 410), (411, 413, 414, 412), (411, 415, 416, 413), (415, 417, 418, 416), (418, 420, 419, 416), (420, 422, 421, 419), (420, 423, 424, 422), (423, 425, 426, 424), (423, 427, 428, 425), (427, 429, 430, 428), (429, 431, 432, 430), (431, 433, 434, 432), (434, 436, 435, 432), (430, 438, 437, 428), (438, 440, 439, 437), (440, 442, 441, 439), (442, 444, 443, 441), (444, 446, 445, 443), (446, 448, 447, 445), (446, 449, 450, 448), (449, 451, 452, 450), (449, 453, 454, 451), (442, 455, 456, 444), (455, 457, 458, 456), (458, 460, 459, 456), (455, 461, 462, 457), (438, 463, 464, 440), (463, 465, 466, 464), (466, 468, 467, 464), (342, 469, 470, 344), (469, 471, 472, 470), (472, 474, 473, 470), (474, 476, 475, 473), (348, 346, 473, 475), (350, 477, 478, 352), (477, 479, 480, 478), (1196, 482, 481, 1194), (482, 484, 483, 481), (1203, 486, 485, 1204), (486, 488, 487, 485), (360, 358, 485, 487), (356, 354, 481, 483), (362, 489, 490, 364), (452, 492, 491, 450), (492, 494, 493, 491), (493, 496, 495, 491), (496, 498, 497, 495), (496, 499, 500, 498), (499, 501, 502, 500), (502, 504, 503, 500), (504, 506, 505, 503), (504, 507, 508, 506), (507, 509, 510, 508), (510, 512, 511, 508), (512, 514, 513, 511), (513, 516, 515, 511), (516, 518, 517, 515), (516, 519, 520, 518), (519, 521, 522, 520), (519, 523, 524, 521), (523, 525, 526, 524), (526, 528, 527, 524), (528, 530, 529, 527), (530, 532, 531, 529), (532, 534, 533, 531), (532, 535, 536, 534), (535, 537, 538, 536), (535, 539, 540, 537), (539, 541, 542, 540), (542, 544, 543, 540), (544, 546, 545, 543), (544, 547, 548, 546), (547, 549, 550, 548), (530, 528, 549, 547), (551, 552, 554, 553), (553, 554, 556, 555), (555, 556, 558, 557), (554, 552, 559, 560), (560, 559, 561, 562), (562, 561, 563, 564), (564, 563, 565, 566), (566, 565, 567, 568), (568, 567, 569, 570), (568, 570, 572, 571), (571, 572, 574, 573), (574, 572, 575, 576), (576, 575, 577, 578), (577, 575, 579, 580), (580, 579, 581, 582), (580, 582, 584, 583), (583, 584, 586, 585), (583, 585, 588, 587), (587, 588, 590, 589), (590, 588, 591, 592), (592, 591, 593, 594), (593, 591, 595, 596), (596, 595, 597, 598), (596, 598, 600, 599), (599, 600, 602, 601), (50, 601, 602, 51), (603, 604, 606, 605), (605, 606, 608, 607), (607, 608, 610, 609), (609, 610, 612, 611), (611, 612, 614, 613), (62, 613, 614, 63), (615, 616, 618, 617), (617, 618, 620, 619), (619, 620, 622, 621), (621, 622, 624, 623), (623, 626, 629, 628), (628, 629, 631, 630), (628, 630, 633, 632), (632, 633, 635, 634), (634, 635, 637, 636), (636, 637, 639, 638), (638, 639, 641, 640), (640, 641, 643, 642), (642, 643, 645, 644), (644, 645, 647, 646), (646, 647, 649, 648), (648, 649, 651, 650), (650, 651, 653, 652), (652, 653, 655, 654), (654, 655, 657, 656), (656, 657, 659, 658), (658, 659, 661, 660), (660, 661, 663, 662), (662, 663, 665, 664), (664, 665, 667, 666), (666, 667, 669, 668), (668, 669, 671, 670), (873, 872, 673, 672), (672, 673, 675, 674), (696, 700, 677, 676), (676, 677, 679, 678), (1109, 1107, 681, 680), (680, 681, 683, 682), (1116, 1115, 685, 684), (684, 685, 687, 686), (684, 686, 689, 688), (688, 689, 691, 690), (688, 690, 693, 692), (692, 693, 695, 694), (705, 704, 697, 696), (672, 674, 698, 697), (697, 698, 700, 696), (695, 693, 701, 699), (668, 670, 703, 702), (706, 707, 704, 705), (694, 695, 707, 706), (682, 706, 705, 680), (664, 666, 709, 708), (708, 709, 711, 710), (1124, 1123, 713, 712), (712, 713, 715, 714), (1132, 1131, 717, 716), (716, 717, 719, 718), (1140, 1139, 721, 720), (720, 721, 723, 722), (1148, 1147, 725, 724), (724, 725, 727, 726), (1156, 1155, 729, 728), (728, 729, 731, 730), (1165, 1163, 733, 732), (732, 733, 735, 734), (1172, 1171, 737, 736), (736, 737, 739, 738), (650, 724, 726, 648), (646, 728, 730, 644), (642, 732, 734, 640), (638, 736, 738, 636), (654, 720, 722, 652), (658, 716, 718, 656), (662, 712, 714, 660), (1176, 739, 737, 1177), (1189, 1187, 741, 740), (740, 741, 743, 742), (743, 741, 744, 745), (745, 744, 746, 747), (745, 747, 749, 748), (748, 749, 751, 750), (748, 750, 753, 752), (752, 753, 755, 754), (755, 753, 756, 757), (757, 756, 758, 759), (757, 759, 761, 760), (760, 761, 763, 762), (634, 763, 761, 632), (760, 762, 765, 764), (555, 557, 767, 766), (766, 767, 769, 768), (768, 769, 771, 770), (770, 771, 773, 772), (766, 768, 775, 774), (774, 775, 777, 776), (553, 774, 776, 551), (770, 772, 779, 778), (778, 779, 781, 780), (775, 778, 780, 777), (780, 781, 783, 782), (782, 783, 785, 784), (784, 785, 787, 786), (786, 787, 789, 788), (788, 789, 791, 790), (790, 791, 793, 792), (792, 793, 795, 794), (794, 795, 797, 796), (796, 797, 799, 798), (798, 799, 801, 800), (800, 801, 803, 802), (802, 803, 805, 804), (804, 805, 807, 806), (806, 807, 809, 808), (806, 808, 811, 810), (810, 811, 813, 812), (812, 813, 815, 814), (814, 815, 817, 816), (816, 817, 819, 818), (818, 819, 821, 820), (820, 821, 823, 822), (822, 823, 825, 824), (824, 825, 827, 826), (826, 827, 829, 828), (828, 829, 831, 830), (830, 831, 833, 832), (832, 833, 835, 834), (834, 835, 837, 836), (836, 837, 839, 838), (838, 839, 841, 840), (841, 839, 842, 843), (843, 842, 844, 845), (304, 303, 854, 855), (847, 846, 848, 849), (302, 853, 852, 301), (851, 850, 852, 853), (300, 299, 850, 851), (855, 854, 856, 857), (298, 849, 848, 297), (859, 858, 860, 861), (296, 295, 846, 847), (863, 862, 864, 865), (293, 844, 842, 291), (867, 866, 868, 869), (815, 868, 866, 817), (819, 864, 862, 821), (823, 860, 858, 825), (827, 856, 854, 829), (831, 852, 850, 833), (835, 848, 846, 837), (670, 671, 870, 871), (871, 870, 872, 873), (872, 870, 874, 875), (875, 874, 876, 877), (875, 877, 879, 878), (878, 879, 881, 880), (881, 879, 882, 883), (883, 882, 884, 885), (885, 884, 886, 887), (887, 886, 888, 889), (889, 888, 890, 891), (890, 888, 892, 893), (893, 892, 894, 895), (895, 894, 896, 897), (897, 896, 898, 899), (899, 898, 900, 901), (901, 900, 902, 903), (903, 902, 904, 905), (905, 904, 906, 907), (907, 906, 908, 909), (909, 908, 910, 911), (911, 910, 912, 913), (913, 912, 914, 915), (915, 914, 916, 917), (917, 916, 918, 919), (917, 919, 921, 920), (920, 921, 923, 922), (922, 923, 925, 924), (924, 925, 927, 926), (926, 927, 929, 928), (928, 929, 931, 930), (928, 930, 933, 932), (932, 933, 935, 934), (934, 935, 937, 936), (936, 937, 939, 938), (938, 939, 941, 940), (932, 934, 943, 942), (936, 938, 945, 944), (940, 941, 947, 946), (940, 946, 949, 948), (948, 949, 951, 950), (948, 950, 953, 952), (951, 949, 954, 955), (955, 954, 956, 957), (956, 954, 958, 959), (959, 958, 960, 961), (959, 961, 963, 962), (962, 963, 965, 964), (962, 964, 967, 966), (966, 967, 969, 968), (969, 967, 970, 971), (971, 970, 972, 973), (971, 973, 975, 974), (974, 975, 977, 976), (974, 976, 979, 978), (978, 979, 981, 980), (980, 981, 983, 982), (982, 983, 985, 984), (985, 983, 986, 987), (981, 979, 988, 989), (989, 988, 990, 991), (991, 990, 992, 993), (993, 992, 994, 995), (995, 994, 996, 997), (997, 996, 998, 999), (997, 999, 1001, 1000), (1000, 1001, 1003, 1002), (1000, 1002, 1005, 1004), (993, 995, 1007, 1006), (1006, 1007, 1009, 1008), (1009, 1007, 1010, 1011), (1006, 1008, 1013, 1012), (989, 991, 1015, 1014), (1014, 1015, 1017, 1016), (1017, 1015, 1018, 1019), (893, 895, 1021, 1020), (1020, 1021, 1023, 1022), (1023, 1021, 1024, 1025), (1025, 1024, 1026, 1027), (899, 1026, 1024, 897), (901, 903, 1029, 1028), (1028, 1029, 1031, 1030), (1195, 1197, 1032, 1033), (1033, 1032, 1034, 1035), (1202, 1205, 1036, 1037), (1037, 1036, 1038, 1039), (911, 1038, 1036, 909), (907, 1034, 1032, 905), (913, 915, 1041, 1040), (1003, 1001, 1042, 1043), (1043, 1042, 1044, 1045), (1044, 1042, 1046, 1047), (1047, 1046, 1048, 1049), (1047, 1049, 1051, 1050), (1050, 1051, 1053, 1052), (1053, 1051, 1054, 1055), (1055, 1054, 1056, 1057), (1055, 1057, 1059, 1058), (1058, 1059, 1061, 1060), (1061, 1059, 1062, 1063), (1063, 1062, 1064, 1065), (1064, 1062, 1066, 1067), (1067, 1066, 1068, 1069), (1067, 1069, 1071, 1070), (1070, 1071, 1073, 1072), (1070, 1072, 1075, 1074), (1074, 1075, 1077, 1076), (1077, 1075, 1078, 1079), (1079, 1078, 1080, 1081), (1081, 1080, 1082, 1083), (1083, 1082, 1084, 1085), (1083, 1085, 1087, 1086), (1086, 1087, 1089, 1088), (1086, 1088, 1091, 1090), (1090, 1091, 1093, 1092), (1093, 1091, 1094, 1095), (1095, 1094, 1096, 1097), (1095, 1097, 1099, 1098), (1098, 1099, 1101, 1100), (1081, 1098, 1100, 1079), (401, 397, 948, 952), (404, 400, 951, 955), (10, 12, 563, 561), (245, 243, 794, 796), (405, 406, 957, 956), (96, 98, 649, 647), (15, 13, 564, 566), (178, 180, 731, 729), (403, 407, 958, 954), (356, 483, 1034, 907), (1162, 182, 733, 1163), (323, 325, 876, 874), (407, 409, 960, 958), (18, 19, 570, 569), (1159, 179, 730, 1161), (250, 252, 803, 801), (489, 362, 913, 1040), (327, 324, 875, 878), (411, 408, 959, 962), (19, 21, 572, 570), (253, 251, 802, 804), (414, 413, 964, 965), (493, 494, 1045, 1044), (104, 106, 657, 655), (188, 187, 738, 739), (22, 20, 571, 573), (258, 257, 808, 809), (413, 416, 967, 964), (491, 495, 1046, 1042), (175, 97, 648, 726), (331, 333, 884, 882), (26, 27, 578, 577), (95, 177, 728, 646), (257, 260, 811, 808), (417, 415, 966, 968), (183, 89, 640, 734), (336, 334, 885, 887), (420, 418, 969, 971), (24, 28, 579, 575), (87, 185, 736, 638), (261, 259, 810, 812), (421, 422, 973, 972), (502, 501, 1052, 1053), (112, 114, 665, 663), (171, 101, 652, 722), (339, 340, 891, 890), (107, 165, 716, 658), (422, 424, 975, 973), (500, 503, 1054, 1051), (163, 109, 660, 714), (337, 341, 892, 888), (424, 426, 977, 975), (35, 34, 585, 586), (1174, 188, 739, 1176), (266, 268, 819, 817), (1186, 190, 741, 1187), (427, 423, 974, 978), (34, 37, 588, 585), (1183, 68, 619, 1185), (269, 267, 818, 820), (510, 509, 1060, 1061), (321, 122, 673, 872), (191, 189, 740, 742), (38, 36, 587, 589), (430, 432, 983, 981), (508, 511, 1062, 1059), (195, 196, 747, 746), (347, 349, 900, 898), (42, 43, 594, 593), (193, 195, 746, 744), (274, 276, 827, 825), (433, 431, 982, 984), (514, 512, 1063, 1065), (128, 127, 678, 679), (196, 198, 749, 747), (436, 434, 985, 987), (40, 44, 595, 591), (197, 194, 745, 748), (277, 275, 826, 828), (517, 518, 1069, 1068), (1106, 130, 681, 1107), (437, 439, 990, 988), (518, 520, 1071, 1069), (204, 203, 754, 755), (355, 357, 908, 906), (439, 441, 992, 990), (282, 284, 835, 833), (442, 440, 991, 993), (136, 135, 686, 687), (202, 205, 756, 753), (206, 204, 755, 757), (285, 283, 834, 836), (526, 525, 1076, 1077), (135, 138, 689, 686), (447, 448, 999, 998), (54, 52, 603, 605), (290, 289, 840, 841), (445, 447, 998, 996), (524, 527, 1078, 1075), (212, 211, 762, 763), (363, 365, 916, 914), (448, 450, 1001, 999), (288, 291, 842, 839), (449, 446, 997, 1000), (210, 81, 632, 761), (59, 61, 612, 610), (214, 213, 764, 765), (294, 292, 843, 845), (454, 453, 1004, 1005), (533, 534, 1085, 1084), (153, 146, 697, 704), (62, 60, 611, 613), (6, 216, 767, 557), (444, 456, 1007, 995), (534, 536, 1087, 1085), (125, 145, 696, 676), (216, 218, 769, 767), (372, 374, 925, 923), (146, 121, 672, 697), (219, 217, 768, 770), (375, 373, 924, 926), (460, 458, 1009, 1011), (67, 69, 620, 618), (222, 221, 772, 773), (302, 300, 851, 853), (462, 461, 1012, 1013), (542, 541, 1092, 1093), (151, 117, 668, 702), (380, 379, 930, 931), (217, 224, 775, 768), (440, 464, 1015, 991), (540, 543, 1094, 1091), (379, 382, 933, 930), (73, 74, 625, 624), (1031, 1029, 1192, 1193), (465, 463, 1014, 1016), (154, 129, 680, 705), (468, 466, 1017, 1019), (221, 228, 779, 772), (310, 308, 859, 861), (550, 549, 1100, 1101), (160, 159, 710, 711), (228, 230, 781, 779), (472, 471, 1022, 1023), (78, 80, 631, 629), (549, 528, 1079, 1100), (1122, 162, 713, 1123), (388, 390, 941, 939), (470, 473, 1024, 1021), (81, 77, 628, 632), (230, 232, 783, 781), (310, 861, 860, 309), (474, 472, 1023, 1025), (232, 234, 785, 783), (391, 381, 932, 942), (476, 474, 1025, 1027), (233, 231, 782, 784), (318, 316, 867, 869), (348, 475, 1026, 899), (235, 233, 784, 786), (396, 395, 946, 947), (352, 478, 1029, 903), (86, 88, 639, 637), (311, 270, 821, 862), (477, 350, 901, 1028), (4, 2, 553, 555), (1138, 170, 721, 1139), (395, 398, 949, 946), (7, 6, 557, 558), (479, 477, 1028, 1030), (89, 87, 638, 640), (238, 240, 791, 789), (303, 278, 829, 854), (240, 242, 793, 791), (1, 8, 559, 552), (241, 239, 790, 792), (295, 286, 837, 846), (8, 10, 561, 559), (243, 241, 792, 794), (11, 9, 560, 562), (1204, 485, 1036, 1205), (94, 96, 647, 645), (1199, 484, 1035, 1201), (13, 11, 562, 564), (1154, 178, 729, 1155), (488, 486, 1037, 1039), (97, 95, 646, 648), (246, 248, 799, 797), (319, 323, 874, 870), (360, 487, 1038, 911), (248, 250, 801, 799), (408, 405, 956, 959), (14, 16, 567, 565), (481, 354, 905, 1032), (249, 247, 798, 800), (490, 489, 1040, 1041), (16, 18, 569, 567), (251, 249, 800, 802), (102, 104, 655, 653), (330, 329, 880, 881), (450, 491, 1042, 1001), (20, 17, 568, 571), (1170, 186, 737, 1171), (412, 414, 965, 963), (23, 22, 573, 574), (105, 103, 654, 656), (254, 256, 807, 805), (328, 331, 882, 879), (494, 492, 1043, 1045), (256, 258, 809, 807), (415, 411, 962, 966), (21, 24, 575, 572), (496, 493, 1044, 1047), (334, 332, 883, 885), (497, 498, 1049, 1048), (179, 93, 644, 730), (259, 255, 806, 810), (27, 25, 576, 578), (110, 112, 663, 661), (498, 500, 1051, 1049), (29, 26, 577, 580), (187, 85, 636, 738), (419, 421, 972, 970), (30, 31, 582, 581), (113, 111, 662, 664), (262, 264, 815, 813), (501, 499, 1050, 1052), (167, 105, 656, 718), (423, 420, 971, 974), (31, 33, 584, 582), (504, 502, 1053, 1055), (265, 263, 814, 816), (342, 339, 890, 893), (505, 506, 1057, 1056), (33, 35, 586, 584), (1180, 56, 607, 1178), (267, 265, 816, 818), (118, 120, 671, 669), (506, 508, 1059, 1057), (36, 32, 583, 587), (192, 191, 742, 743), (39, 38, 589, 590), (320, 119, 670, 871), (270, 272, 823, 821), (345, 347, 898, 896), (509, 507, 1058, 1060), (190, 193, 744, 741), (431, 429, 980, 982), (37, 40, 591, 588), (512, 510, 1061, 1063), (273, 271, 822, 824), (350, 348, 899, 901), (513, 514, 1065, 1064), (275, 273, 824, 826), (435, 436, 987, 986), (43, 41, 592, 594), (126, 128, 679, 677), (511, 515, 1066, 1062), (45, 42, 593, 596), (200, 199, 750, 751), (428, 437, 988, 979), (46, 47, 598, 597), (515, 517, 1068, 1066), (1103, 125, 676, 1105), (278, 280, 831, 829), (353, 355, 906, 904), (199, 202, 753, 750), (47, 49, 600, 598), (519, 516, 1067, 1070), (281, 279, 830, 832), (358, 356, 907, 909), (522, 521, 1072, 1073), (49, 51, 602, 600), (203, 201, 752, 754), (283, 281, 832, 834), (50, 48, 599, 601), (134, 136, 687, 685), (521, 524, 1075, 1072), (52, 53, 604, 603), (207, 208, 759, 758), (443, 445, 996, 994), (137, 133, 684, 688), (286, 288, 839, 837), (361, 363, 914, 912), (525, 523, 1074, 1076), (208, 210, 761, 759), (55, 57, 608, 606), (528, 526, 1077, 1079), (289, 287, 838, 840), (366, 364, 915, 917), (57, 59, 610, 608), (292, 290, 841, 843), (452, 451, 1002, 1003), (293, 294, 845, 844), (529, 531, 1082, 1080), (60, 58, 609, 611), (211, 214, 765, 762), (451, 454, 1005, 1002), (531, 533, 1084, 1082), (155, 143, 694, 706), (484, 1199, 1198, 483), (370, 372, 923, 921), (215, 4, 555, 766), (455, 442, 993, 1006), (535, 532, 1083, 1086), (147, 149, 700, 698), (298, 296, 847, 849), (373, 371, 922, 924), (538, 537, 1088, 1089), (65, 67, 618, 616), (1205, 1202, 1203, 1204), (459, 460, 1011, 1010), (66, 64, 615, 617), (150, 148, 699, 701), (537, 540, 1091, 1088), (68, 66, 617, 619), (220, 222, 773, 771), (457, 462, 1013, 1008), (156, 153, 704, 707), (482, 1196, 1195, 1033), (378, 380, 931, 929), (541, 539, 1090, 1092), (73, 72, 623, 624), (223, 215, 766, 774), (463, 438, 989, 1014), (71, 73, 624, 622), (544, 542, 1093, 1095), (144, 156, 707, 695), (306, 304, 855, 857), (381, 377, 928, 932), (545, 546, 1097, 1096), (72, 75, 626, 623), (2, 223, 774, 553), (1196, 1194, 1197, 1195), (467, 468, 1019, 1018), (74, 76, 627, 625), (546, 548, 1099, 1097), (75, 78, 629, 626), (227, 219, 770, 778), (344, 470, 1021, 895), (77, 72, 623, 628), (548, 550, 1101, 1099), (158, 160, 711, 709), (316, 315, 866, 867), (386, 388, 939, 937), (224, 227, 778, 775), (471, 469, 1020, 1022), (1119, 157, 708, 1121), (314, 312, 863, 865), (389, 387, 938, 940), (231, 229, 780, 782), (306, 857, 856, 305), (475, 476, 1027, 1026), (82, 84, 635, 633), (317, 318, 869, 868), (394, 393, 944, 945), (84, 86, 637, 635), (264, 317, 868, 815), (473, 346, 897, 1024), (85, 83, 634, 636), (166, 168, 719, 717), (315, 266, 817, 866), (390, 396, 947, 941), (236, 238, 789, 787), (272, 309, 860, 823), (480, 479, 1030, 1031), (1135, 167, 718, 1137), (307, 274, 825, 858), (397, 389, 940, 948), (5, 7, 558, 556), (239, 237, 788, 790), (280, 301, 852, 831), (1194, 481, 1032, 1197), (90, 92, 643, 641), (299, 282, 833, 850), (402, 401, 952, 953), (9, 3, 554, 560), (92, 94, 645, 643), (120, 319, 870, 671), (484, 482, 1033, 1035), (93, 91, 642, 644), (174, 176, 727, 725), (322, 320, 871, 873), (398, 403, 954, 949), (244, 246, 797, 795), (121, 322, 873, 672), (487, 488, 1039, 1038), (1151, 175, 726, 1153), (406, 404, 955, 957), (12, 14, 565, 563), (247, 245, 796, 798), (324, 321, 872, 875), (485, 358, 909, 1036), (98, 100, 651, 649), (325, 326, 877, 876), (409, 410, 961, 960), (17, 15, 566, 568), (100, 102, 653, 651), (364, 490, 1041, 915), (101, 99, 650, 652), (182, 184, 735, 733), (326, 328, 879, 877), (410, 412, 963, 961), (252, 254, 805, 803), (492, 452, 1003, 1043), (1167, 183, 734, 1169), (329, 327, 878, 880), (255, 253, 804, 806), (332, 330, 881, 883), (106, 108, 659, 657), (99, 173, 724, 650), (418, 417, 968, 969), (25, 23, 574, 576), (108, 110, 661, 659), (495, 497, 1048, 1046), (109, 107, 658, 660), (91, 181, 732, 642), (333, 335, 886, 884), (416, 419, 970, 967), (260, 262, 813, 811), (335, 337, 888, 886), (499, 496, 1047, 1050), (103, 169, 720, 654), (338, 336, 887, 889), (28, 30, 581, 579), (263, 261, 812, 814), (340, 338, 889, 891), (114, 116, 667, 665), (111, 161, 712, 662), (426, 425, 976, 977), (32, 29, 580, 583), (116, 118, 669, 667), (503, 505, 1056, 1054), (117, 115, 666, 668), (341, 343, 894, 892), (425, 428, 979, 976), (343, 345, 896, 894), (507, 504, 1055, 1058), (346, 344, 895, 897), (429, 427, 978, 980), (124, 123, 674, 675), (271, 269, 820, 822), (122, 124, 675, 673), (194, 192, 743, 745), (434, 433, 984, 985), (41, 39, 590, 592), (149, 126, 677, 700), (152, 151, 702, 703), (349, 351, 902, 900), (432, 435, 986, 983), (351, 353, 904, 902), (516, 513, 1064, 1067), (198, 200, 751, 749), (354, 352, 903, 905), (438, 430, 981, 989), (44, 46, 597, 595), (279, 277, 828, 830), (130, 132, 683, 681), (201, 197, 748, 752), (48, 45, 596, 599), (1114, 134, 685, 1115), (520, 522, 1073, 1071), (1111, 131, 682, 1113), (357, 359, 910, 908), (441, 443, 994, 992), (359, 361, 912, 910), (523, 519, 1070, 1074), (205, 207, 758, 756), (362, 360, 911, 913), (446, 444, 995, 997), (53, 55, 606, 604), (140, 139, 690, 691), (287, 285, 836, 838), (138, 140, 691, 689), (209, 206, 757, 760), (56, 54, 605, 607), (139, 142, 693, 690), (367, 368, 919, 918), (527, 529, 1080, 1078), (141, 137, 688, 692), (83, 212, 763, 634), (365, 367, 918, 916), (143, 141, 692, 694), (368, 370, 921, 919), (532, 530, 1081, 1083), (213, 209, 760, 764), (369, 366, 917, 920), (453, 449, 1000, 1004), (61, 63, 614, 612), (123, 147, 698, 674), (483, 1198, 1200, 1034), (371, 369, 920, 922), (458, 457, 1008, 1009), (64, 65, 616, 615), (148, 144, 695, 699), (536, 538, 1089, 1087), (142, 150, 701, 693), (218, 220, 771, 769), (374, 376, 927, 925), (456, 459, 1010, 1007), (376, 378, 929, 927), (539, 535, 1086, 1090), (119, 152, 703, 670), (377, 375, 926, 928), (461, 455, 1006, 1012), (69, 71, 622, 620), (145, 154, 705, 696), (480, 1191, 1190, 478), (226, 225, 776, 777), (466, 465, 1016, 1017), (72, 70, 621, 623), (543, 545, 1096, 1094), (131, 155, 706, 682), (225, 0, 551, 776), (382, 384, 935, 933), (464, 467, 1018, 1015), (75, 76, 627, 626), (115, 158, 709, 666), (384, 386, 937, 935), (547, 544, 1095, 1098), (157, 113, 664, 708), (385, 383, 934, 936), (469, 342, 893, 1020), (80, 79, 630, 631), (312, 311, 862, 863), (530, 547, 1098, 1081), (229, 226, 777, 780), (79, 82, 633, 630), (392, 391, 942, 943), (162, 164, 715, 713), (383, 392, 943, 934), (1130, 166, 717, 1131), (387, 394, 945, 938), (0, 1, 552, 551), (1127, 163, 714, 1129), (234, 236, 787, 785), (393, 385, 936, 944), (268, 313, 864, 819), (3, 5, 556, 554), (237, 235, 786, 788), (88, 90, 641, 639), (276, 305, 856, 827), (400, 399, 950, 951), (170, 172, 723, 721), (1191, 480, 1031, 1193), (1146, 174, 725, 1147), (284, 297, 848, 835), (399, 402, 953, 950), (1143, 171, 722, 1145), (242, 244, 795, 793), (132, 1110, 1112, 683), (127, 1102, 1104, 678), (676, 678, 1104, 1105), (125, 1103, 1102, 127), (129, 1108, 1109, 680), (1109, 1108, 1106, 1107), (1105, 1104, 1102, 1103), (159, 1118, 1120, 710), (682, 683, 1112, 1113), (131, 1111, 1110, 132), (133, 1117, 1116, 684), (1116, 1117, 1114, 1115), (164, 1126, 1128, 715), (1113, 1112, 1110, 1111), (708, 710, 1120, 1121), (157, 1119, 1118, 159), (161, 1125, 1124, 712), (1121, 1120, 1118, 1119), (168, 1134, 1136, 719), (1124, 1125, 1122, 1123), (714, 715, 1128, 1129), (163, 1127, 1126, 164), (165, 1133, 1132, 716), (1129, 1128, 1126, 1127), (172, 1142, 1144, 723), (1132, 1133, 1130, 1131), (718, 719, 1136, 1137), (167, 1135, 1134, 168), (169, 1141, 1140, 720), (1137, 1136, 1134, 1135), (176, 1150, 1152, 727), (1140, 1141, 1138, 1139), (722, 723, 1144, 1145), (171, 1143, 1142, 172), (173, 1149, 1148, 724), (1145, 1144, 1142, 1143), (180, 1158, 1160, 731), (1148, 1149, 1146, 1147), (726, 727, 1152, 1153), (175, 1151, 1150, 176), (177, 1157, 1156, 728), (1156, 1157, 1154, 1155), (1153, 1152, 1150, 1151), (184, 1166, 1168, 735), (730, 731, 1160, 1161), (179, 1159, 1158, 180), (181, 1164, 1165, 732), (1161, 1160, 1158, 1159), (1165, 1164, 1162, 1163), (734, 735, 1168, 1169), (183, 1167, 1166, 184), (185, 1173, 1172, 736), (1169, 1168, 1166, 1167), (58, 56, 1180, 1181), (1172, 1173, 1170, 1171), (58, 1181, 1179, 609), (609, 1179, 1178, 607), (1180, 1178, 1179, 1181), (1175, 1174, 1176, 1177), (70, 1182, 1184, 621), (619, 621, 1184, 1185), (68, 1183, 1182, 70), (189, 1188, 1189, 740), (1185, 1184, 1182, 1183), (1189, 1188, 1186, 1187), (1191, 1193, 1192, 1190), (486, 1203, 1202, 1037)])
me_plane.use_remesh_preserve_volume = False
me_plane.use_remesh_preserve_attributes = False
me_plane.use_mirror_vertex_groups = False
me_plane.update()

# ---- objects
ob_cube = bpy.data.objects.new('Cube', me_cube)
ob_plane = bpy.data.objects.new('Plane', me_plane)

# ---- transforms, parenting, visibility, modifiers, constraints
ob_cube.location = (0.0, 0.0, 0.0)
ob_cube.lineart.crease_threshold = 0.0
ob_plane.location = (0.0, 0.0, 0.0)
ob_plane.lineart.crease_threshold = 0.0

# ---- collection membership
col_collection_1.objects.link(ob_cube)
col_collection_1.objects.link(ob_plane)

# ---- scene / render settings (as saved in the file)
scene.frame_start = 1; scene.frame_end = 250; scene.frame_set(1)
scene.render.engine = 'BLENDER_EEVEE_NEXT'
scene.render.resolution_percentage = 50
scene.render.dither_intensity = 0.0
scene.cycles.use_denoising = False
scene.cycles.samples = 128
scene.cycles.sampling_pattern = 'TABULATED_SOBOL'
scene.cycles.light_sampling_threshold = 0.0
scene.cycles.use_adaptive_sampling = False
scene.cycles.use_light_tree = False
scene.cycles.blur_glossy = 0.0
scene.cycles.sample_clamp_indirect = 0.0
scene.view_settings.view_transform = 'Standard'
bpy.context.view_layer.update()

# ---- added for rendering (the .blend has no active camera and no usable light): camera, sun
cam_auto = bpy.data.cameras.new('AutoCamera')
cam_auto.lens = 50.0
cam_auto.sensor_width = 36.0
cam_auto.clip_end = 4594.55
ob_auto_camera = bpy.data.objects.new('AutoCamera', cam_auto)
scene.collection.objects.link(ob_auto_camera)
ob_auto_camera.location = (261.799, -314.159, 213.419)
ob_auto_camera.rotation_euler = (1.09748, -7.21219e-08, 0.694738)
scene.camera = ob_auto_camera
light_auto_sun = bpy.data.lights.new('AutoSun', 'SUN')
light_auto_sun.energy = 3.0
light_auto_sun.angle = 0.0523599
ob_auto_sun = bpy.data.objects.new('AutoSun', light_auto_sun)
scene.collection.objects.link(ob_auto_sun)
ob_auto_sun.rotation_euler = (0.872665, 0.174533, 0.523599)
bpy.context.view_layer.update()
